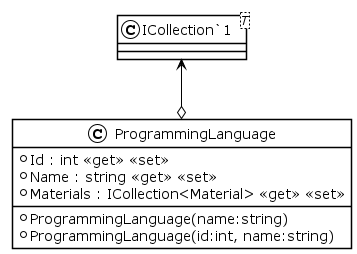

The diagram above was rendered by PlantUML. Its source (embedded in the PNG):
@startuml
!theme plain
class ProgrammingLanguage {
    + ProgrammingLanguage(name:string)
    + ProgrammingLanguage(id:int, name:string)
    + Id : int <<get>> <<set>>
    + Name : string <<get>> <<set>>
    + Materials : ICollection<Material> <<get>> <<set>>
}
class "ICollection`1"<T> {
}

"ICollection`1" <--o ProgrammingLanguage
@enduml